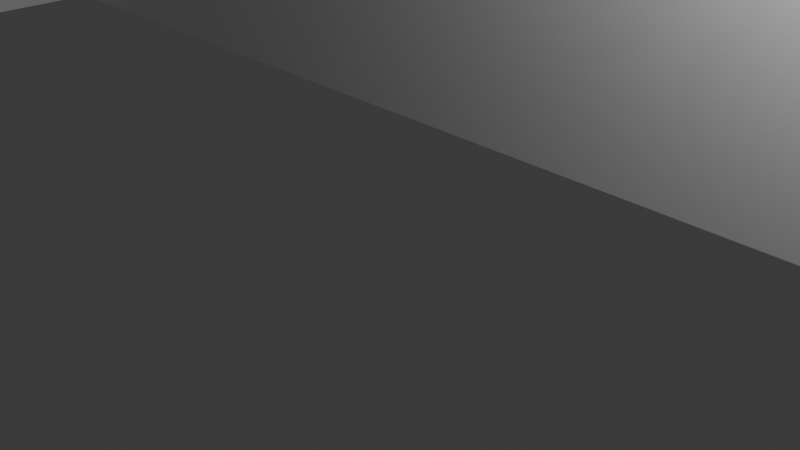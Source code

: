 # Source: Maze_Two_mesh.blend  (saved by Blender 5.1.30; exported with 4.5.12 LTS)
import bpy
from mathutils import Matrix  # noqa: F401  (used for matrix-valued properties, if any)

bpy.ops.wm.read_factory_settings(use_empty=True)
scene = bpy.context.scene
scene.name = 'Scene'

# ---- collections
col_collection = bpy.data.collections.new('Collection'); scene.collection.children.link(col_collection)

# ---- world
world_world = bpy.data.worlds.new('World'); scene.world = world_world
world_world.use_nodes = True; world_world.node_tree.nodes.clear()
_N = world_world.node_tree.nodes; _L = world_world.node_tree.links
n0 = _N.new('ShaderNodeOutputWorld'); n0.name = 'World Output'; n0.location = (200, 100)
n1 = _N.new('ShaderNodeBackground'); n1.name = 'Background'; n1.location = (-200, 100)
n1.inputs[0].default_value = (0.05088, 0.05088, 0.05088, 1.0)
_L.new(n1.outputs[0], n0.inputs[0])
n0.is_active_output = True
world_world.color = (0.05088, 0.05088, 0.05088)
world_world.sun_shadow_jitter_overblur = 0.0

# ---- cameras
cam_camera = bpy.data.cameras.new('Camera')
cam_camera.clip_end = 100.0
cam_camera.ortho_scale = 7.314

# ---- lights
light_light = bpy.data.lights.new('Light', 'POINT')
light_light.energy = 1000.0
light_light.shadow_soft_size = 0.1

# ---- meshes
me_cube_002 = bpy.data.meshes.new('Cube.002')
me_cube_002.from_pydata([(-1.0, -1.0, -1.0), (-1.0, -1.0, 1.0), (-1.0, 1.0, -1.0), (1.0, 1.0, -1.0), (1.0, 1.0, 1.0), (-0.85, 1.0, -1.0), (-0.85, 1.0, 1.0), (-0.4, -1.0, -1.0), (-0.4, -1.0, 1.0), (-0.25, 1.0, 1.0), (-0.25, -1.0, -1.0), (-0.25, 1.0, -1.0), (-0.25, -1.0, 1.0), (-0.1, 1.0, 1.0), (-0.1, 1.0, -1.0), (-1.0, 13.66, 1.0), (-1.0, 13.66, -1.0), (-0.85, 13.66, -1.0), (-0.85, 11.66, -1.0), (-0.85, 11.66, 1.0), (0.2025, 13.66, 1.0), (0.2025, 13.66, -1.0), (0.0525, 13.66, -1.0), (0.0525, 11.66, -1.0), (0.0525, 11.66, 1.0), (0.0525, 7.657, -1.0), (0.0525, 7.657, 1.0), (0.1542, 6.475, 1.0), (0.0525, 5.657, -1.0), (-0.3975, 7.657, -1.0), (-0.3975, 7.657, 1.0), (-0.3975, 5.657, -1.0), (-0.3975, 5.657, 1.0), (-0.25, 7.657, -1.0), (-0.25, 7.657, 1.0), (-0.2512, 9.646, -1.0), (-0.2512, 9.646, 1.0), (-0.6994, 7.623, -1.0), (-0.7006, 9.612, -1.0), (-0.7006, 9.612, 1.0), (-0.5484, 7.64, 1.0), (-0.5484, 7.64, -1.0), (-0.7005, 1.657, -1.0), (-0.7005, 1.657, 1.0), (-0.5492, 3.663, 1.0), (-0.5492, 3.663, -1.0), (-0.7001, 3.646, -1.0), (-0.1002, 1.659, -1.0), (-0.09982, 3.648, 1.0), (-0.09982, 3.648, -1.0), (-0.25, 1.664, -1.0), (-0.25, 1.664, 1.0), (0.85, 1.0, 1.0), (0.85, 1.0, -1.0), (0.85, 1.657, 1.0), (1.0, 1.657, 1.0), (1.0, 1.657, -1.0), (0.85, 1.657, -1.0), (0.35, 1.0, 1.0), (0.35, 1.0, -1.0), (0.5, 1.0, 1.0), (0.5, 1.0, -1.0), (0.35, 13.66, -1.0), (0.35, 13.66, 1.0), (0.5, 11.66, 1.0), (0.35, 11.66, -1.0), (0.5, 11.66, -1.0), (1.5, 13.66, -1.0), (1.5, 13.66, 1.0), (1.5, 11.66, 1.0), (1.5, 11.66, -1.0), (1.35, 11.66, 1.0), (1.35, 11.66, -1.0), (1.35, 9.657, 1.0), (1.35, 9.657, -1.0), (1.55, 11.66, 1.0), (1.55, 11.66, -1.0), (1.55, 9.657, 1.0), (1.55, 9.657, -1.0), (-0.25, -1.677, 1.0), (-0.4, -1.677, 1.0), (-0.4, -1.677, -1.0), (-0.25, -1.677, -1.0), (0.65, 1.657, -1.0), (0.65, 1.657, 1.0), (0.65, 8.323, -1.0), (0.65, 8.323, 1.0), (1.2, 1.657, 1.0), (1.2, 1.657, -1.0), (1.2, 8.323, 1.0), (1.2, 8.323, -1.0), (1.5, 1.0, -1.0), (1.5, -1.0, -1.0), (1.5, -1.0, 1.0), (1.35, 1.0, 1.0), (1.35, 1.0, -1.0), (1.5, 4.99, 1.0), (1.5, 4.99, -1.0), (1.35, 4.99, 1.0), (1.35, 4.99, -1.0), (0.1542, 13.66, -1.0), (0.1542, 5.657, -1.0), (0.1542, 5.657, 1.0), (0.2025, 6.475, 1.0), (0.2025, 6.475, -1.0), (0.1542, 6.475, -1.0)], [], [(53, 3, 56, 57), (0, 1, 8, 7), (0, 16, 15, 1), (10, 7, 81, 82), (14, 47, 50, 11), (5, 11, 9, 6), (24, 26, 25, 23), (19, 24, 23, 18), (18, 23, 22, 17), (101, 102, 27, 105), (27, 103, 104, 105), (6, 19, 18, 5), (16, 2, 5, 17), (26, 34, 33, 25), (34, 36, 35, 33), (38, 37, 33, 35), (29, 41, 40, 30), (61, 53, 52, 60), (46, 45, 41, 37), (39, 43, 42, 38), (45, 44, 40, 41), (14, 13, 48, 49), (45, 49, 48, 44), (9, 11, 50, 51), (46, 42, 47, 49), (43, 51, 50, 42), (3, 4, 55, 56), (52, 53, 57, 54), (13, 14, 59, 58), (69, 70, 76, 75), (59, 61, 66, 65), (61, 60, 64, 66), (58, 59, 62, 63), (70, 69, 68, 67), (63, 62, 67, 68), (66, 64, 71, 72), (72, 71, 73, 74), (75, 76, 78, 77), (76, 72, 74, 78), (74, 73, 77, 78), (82, 81, 80, 79), (7, 8, 80, 81), (12, 10, 82, 79), (84, 83, 85, 86), (54, 57, 83, 84), (90, 85, 83, 88), (88, 87, 89, 90), (90, 89, 86, 85), (56, 55, 87, 88), (94, 95, 99, 98), (2, 0, 92, 91), (10, 12, 93, 92), (4, 3, 95, 94), (98, 99, 97, 96), (95, 91, 97, 99), (97, 92, 93, 96), (31, 32, 102, 101), (16, 21, 20, 15), (22, 28, 101, 100), (30, 32, 31, 29), (21, 100, 105, 104), (29, 31, 28, 25), (20, 21, 104, 103), (65, 70, 67, 62), (36, 39, 38, 35)])
_uv = me_cube_002.uv_layers.new(name='UVMap')
_uv.uv.foreach_set('vector', [0.3596, 0.5, 0.375, 0.5, 0.375, 0.5, 0.3596, 0.5, 0.375, 1.0, 0.625, 1.0, 0.625, 0.9032, 0.375, 0.9032, 0.375, 1.0, 0.375, 0.25, 0.625, 0.25, 0.625, 1.0, 0.2482, 0.75, 0.2218, 0.75, 0.2218, 0.75, 0.2482, 0.75, 0.375, 0.3921, 0.375, 0.2686, 0.1436, 0.5, 0.375, 0.3732, 0.375, 0.2686, 0.375, 0.3732, 0.625, 0.3732, 0.625, 0.2686, 0.625, 0.2686, 0.625, 0.2686, 0.375, 0.2686, 0.375, 0.2686, 0.625, 0.2686, 0.625, 0.2686, 0.375, 0.2686, 0.375, 0.2686, 0.1436, 0.5, 0.1436, 0.5, 0.1436, 0.5, 0.1436, 0.5, 0.1436, 0.5, 0.625, 0.2686, 0.3843, 0.3843, 0.1436, 0.5, 0.3843, 0.3843, 0.625, 0.2686, 0.375, 0.2686, 0.1436, 0.5, 0.625, 0.2686, 0.625, 0.2686, 0.375, 0.2686, 0.375, 0.2686, 0.375, 0.25, 0.0, 0.0, 0.0, 0.0, 0.375, 0.2686, 0.625, 0.2686, 0.625, 0.2686, 0.375, 0.2686, 0.375, 0.2686, 0.625, 0.2686, 0.625, 0.2686, 0.375, 0.2686, 0.375, 0.2686, 0.375, 0.2686, 0.375, 0.2686, 0.375, 0.2686, 0.375, 0.2686, 0.375, 0.2686, 0.375, 0.2686, 0.625, 0.2686, 0.625, 0.2686, 0.375, 0.4463, 0.375, 0.4846, 0.625, 0.4846, 0.625, 0.4463, 0.1436, 0.5, 0.1436, 0.5, 0.0, 0.0, 0.0, 0.0, 0.625, 0.2686, 0.625, 0.2686, 0.375, 0.2686, 0.375, 0.2686, 0.375, 0.2686, 0.625, 0.2686, 0.625, 0.2686, 0.375, 0.2686, 0.375, 0.3921, 0.625, 0.3921, 0.625, 0.2686, 0.375, 0.2686, 0.375, 0.2686, 0.375, 0.2686, 0.625, 0.2686, 0.625, 0.2686, 0.625, 0.3732, 0.375, 0.3732, 0.375, 0.2686, 0.625, 0.2686, 0.375, 0.2686, 0.375, 0.2686, 0.375, 0.2686, 0.375, 0.2686, 0.625, 0.2686, 0.625, 0.2686, 0.375, 0.2686, 0.375, 0.2686, 0.375, 0.5, 0.625, 0.5, 0.625, 0.5, 0.375, 0.5, 0.625, 0.4846, 0.375, 0.4846, 0.375, 0.4846, 0.625, 0.4846, 0.625, 0.3921, 0.375, 0.3921, 0.375, 0.4299, 0.625, 0.4299, 0.625, 0.4463, 0.375, 0.4463, 0.375, 0.4463, 0.625, 0.4463, 0.3049, 0.5, 0.3213, 0.5, 0.3213, 0.5, 0.3049, 0.5, 0.375, 0.4463, 0.625, 0.4463, 0.625, 0.4463, 0.375, 0.4463, 0.625, 0.4299, 0.375, 0.4299, 0.375, 0.4299, 0.625, 0.4299, 0.375, 0.4463, 0.625, 0.4463, 0.625, 0.4463, 0.375, 0.4463, 0.625, 0.4299, 0.375, 0.4299, 0.375, 0.4463, 0.625, 0.4463, 0.375, 0.4463, 0.625, 0.4463, 0.625, 0.4463, 0.375, 0.4463, 0.375, 0.4463, 0.625, 0.4463, 0.625, 0.4463, 0.375, 0.4463, 0.625, 0.4463, 0.375, 0.4463, 0.375, 0.4463, 0.625, 0.4463, 0.375, 0.4463, 0.375, 0.4463, 0.375, 0.4463, 0.375, 0.4463, 0.375, 0.4463, 0.625, 0.4463, 0.625, 0.4463, 0.375, 0.4463, 0.375, 0.8768, 0.375, 0.9032, 0.625, 0.9032, 0.625, 0.8768, 0.375, 0.9032, 0.625, 0.9032, 0.625, 0.9032, 0.375, 0.9032, 0.625, 0.8768, 0.375, 0.8768, 0.375, 0.8768, 0.625, 0.8768, 0.625, 0.4846, 0.375, 0.4846, 0.375, 0.4846, 0.625, 0.4846, 0.625, 0.4846, 0.375, 0.4846, 0.375, 0.4846, 0.625, 0.4846, 0.375, 0.5, 0.375, 0.4846, 0.375, 0.4846, 0.375, 0.5, 0.375, 0.5, 0.625, 0.5, 0.625, 0.5, 0.375, 0.5, 0.375, 0.5, 0.625, 0.5, 0.625, 0.4846, 0.375, 0.4846, 0.375, 0.5, 0.625, 0.5, 0.625, 0.5, 0.375, 0.5, 0.625, 0.5, 0.375, 0.5, 0.375, 0.5, 0.625, 0.5, 0.375, 0.25, 0.375, 0.0, 0.375, 0.75, 0.375, 0.5, 0.375, 0.8768, 0.625, 0.8768, 0.625, 0.75, 0.375, 0.75, 0.625, 0.5, 0.375, 0.5, 0.375, 0.5, 0.625, 0.5, 0.625, 0.5, 0.375, 0.5, 0.375, 0.5, 0.625, 0.5, 0.375, 0.5, 0.375, 0.5, 0.375, 0.5, 0.375, 0.5, 0.375, 0.5, 0.375, 0.75, 0.625, 0.75, 0.625, 0.5, 0.375, 0.2686, 0.625, 0.2686, 0.625, 0.2686, 0.1436, 0.5, 0.375, 0.25, 0.375, 0.2686, 0.625, 0.2686, 0.625, 0.25, 0.375, 0.2686, 0.375, 0.2686, 0.375, 0.2686, 0.375, 0.2686, 0.625, 0.2686, 0.625, 0.2686, 0.375, 0.2686, 0.0, 0.0, 0.375, 0.2686, 0.375, 0.2686, 0.1436, 0.5, 0.375, 0.2686, 0.0, 0.0, 0.0, 0.0, 0.0, 0.0, 0.0, 0.0, 0.625, 0.2686, 0.375, 0.2686, 0.375, 0.2686, 0.625, 0.2686, 0.375, 0.4299, 0.375, 0.4463, 0.375, 0.4463, 0.375, 0.4299, 0.625, 0.2686, 0.625, 0.2686, 0.375, 0.2686, 0.375, 0.2686])
me_cube_002.update()

# ---- objects
ob_light = bpy.data.objects.new('Light', light_light)
ob_camera = bpy.data.objects.new('Camera', cam_camera)
ob_cube = bpy.data.objects.new('Cube', me_cube_002)

# ---- transforms, parenting, visibility, modifiers, constraints
ob_light.location = (4.076, 1.005, 5.904)
ob_light.rotation_euler = (0.6503, 0.05522, 1.866)
ob_light.lock_rotations_4d = False
ob_light.empty_display_type = 'ARROWS'
ob_light.color = (0.0, 0.0, 0.0, 0.0)
ob_light.lineart.crease_threshold = 0.0
ob_camera.location = (7.359, -6.926, 4.958)
ob_camera.rotation_euler = (1.109, 0.0, 0.8149)
ob_camera.lock_rotations_4d = False
ob_camera.empty_display_type = 'ARROWS'
ob_camera.color = (0.0, 0.0, 0.0, 0.0)
ob_camera.display_type = 'WIRE'
ob_camera.lineart.crease_threshold = 0.0
ob_cube.location = (0.0, 5.03, 2.5)
ob_cube.scale = (40.0, 3.0, 2.5)

# ---- collection membership
col_collection.objects.link(ob_light)
col_collection.objects.link(ob_camera)
col_collection.objects.link(ob_cube)

# ---- scene / render settings (as saved in the file)
scene.camera = ob_camera
scene.frame_start = 1; scene.frame_end = 250; scene.frame_set(1)
scene.render.engine = 'BLENDER_EEVEE_NEXT'
scene.render.bake_bias = 0.0
scene.render.bake_samples = 0
scene.cycles.sampling_pattern = 'TABULATED_SOBOL'
scene.eevee.use_volume_custom_range = False
bpy.context.view_layer.update()
